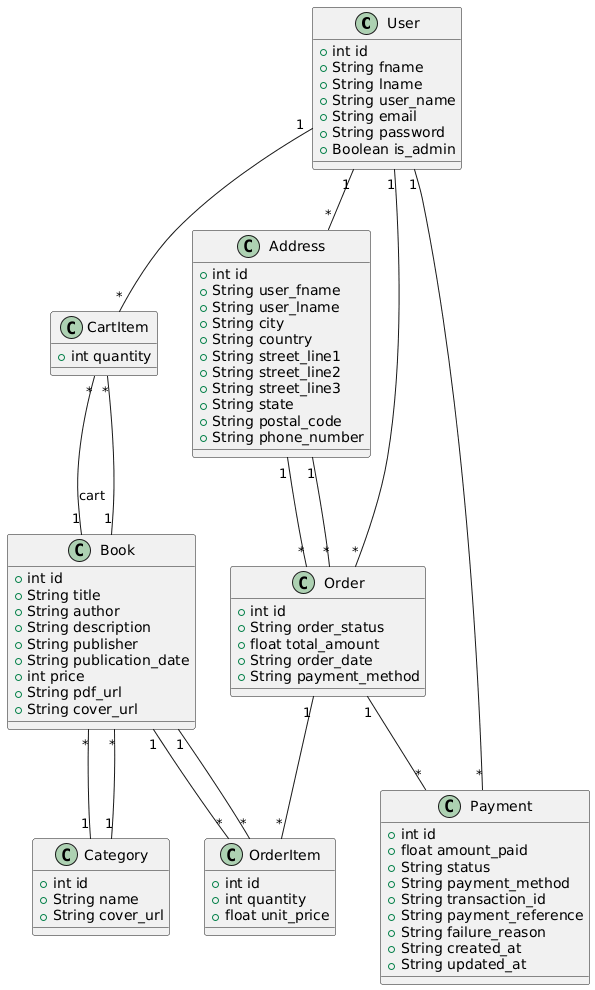

The diagram above was rendered by PlantUML. Its source (embedded in the PNG):
@startuml
'======================
' Classes
'======================
class User {
    +int id
    +String fname
    +String lname
    +String user_name
    +String email
    +String password
    +Boolean is_admin
}

class Category {
    +int id
    +String name
    +String cover_url
}

class Book {
    +int id
    +String title
    +String author
    +String description
    +String publisher
    +String publication_date
    +int price
    +String pdf_url
    +String cover_url
}

class CartItem {
    +int quantity
}

class Address {
    +int id
    +String user_fname
    +String user_lname
    +String city
    +String country
    +String street_line1
    +String street_line2
    +String street_line3
    +String state
    +String postal_code
    +String phone_number
}

class Order {
    +int id
    +String order_status
    +float total_amount
    +String order_date
    +String payment_method
}

class OrderItem {
    +int id
    +int quantity
    +float unit_price
}

class Payment {
    +int id
    +float amount_paid
    +String status
    +String payment_method
    +String transaction_id
    +String payment_reference
    +String failure_reason
    +String created_at
    +String updated_at
}

'======================
' Relationships
'======================
User "1" -- "*" CartItem
User "1" -- "*" Order
User "1" -- "*" Address
User "1" -- "*" Payment

Category "1" -- "*" Book

Book "1" -- "*" CartItem
Book "1" -- "*" OrderItem
Book "*" -- "1" Category

CartItem "*" -- "1" Book : cart

Address "1" -- "*" Order

Order "1" -- "*" OrderItem
Order "1" -- "*" Payment
Order "*" -- "1" Address

OrderItem "*" -- "1" Book
@enduml